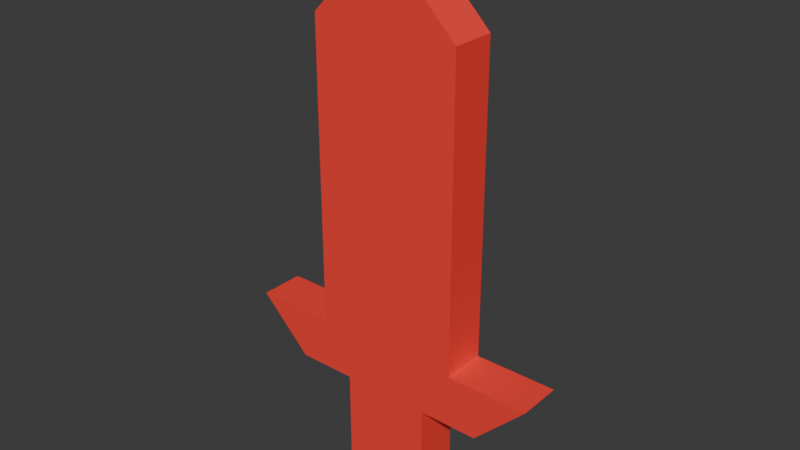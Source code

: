 # Source: sword.blend  (saved by Blender 4.1.24; exported with 4.5.12 LTS)
import bpy
from mathutils import Matrix  # noqa: F401  (used for matrix-valued properties, if any)

bpy.ops.wm.read_factory_settings(use_empty=True)
scene = bpy.context.scene
scene.name = 'Scene'

# ---- collections
col_collection = bpy.data.collections.new('Collection'); scene.collection.children.link(col_collection)

# ---- materials (node trees are filled in below, after node groups)
mat_material = bpy.data.materials.new('Material')
mat_material.alpha_threshold = 0.0
mat_material.use_transparent_shadow = False
mat_material.roughness = 0.5
mat_material.line_color = (0.0, 0.0, 0.0, 1.0)

# ---- material node trees
mat_material.use_nodes = True; mat_material.node_tree.nodes.clear()
_N = mat_material.node_tree.nodes; _L = mat_material.node_tree.links
n0 = _N.new('ShaderNodeOutputMaterial'); n0.name = 'Material Output'; n0.location = (300, 300)
n1 = _N.new('ShaderNodeBsdfPrincipled'); n1.name = 'Principled BSDF'; n1.location = (10, 300)
n1.inputs[0].default_value = (1.0, 0.05462, 0.04196, 1.0)
n1.inputs[3].default_value = 1.45
_L.new(n1.outputs[0], n0.inputs[0])
n0.is_active_output = True

# ---- world
world_world = bpy.data.worlds.new('World'); scene.world = world_world
world_world.use_nodes = True; world_world.node_tree.nodes.clear()
_N = world_world.node_tree.nodes; _L = world_world.node_tree.links
n0 = _N.new('ShaderNodeOutputWorld'); n0.name = 'World Output'; n0.location = (300, 300)
n1 = _N.new('ShaderNodeBackground'); n1.name = 'Background'; n1.location = (10, 300)
n1.inputs[0].default_value = (0.05088, 0.05088, 0.05088, 1.0)
_L.new(n1.outputs[0], n0.inputs[0])
n0.is_active_output = True
world_world.color = (0.05088, 0.05088, 0.05088)
world_world.use_sun_shadow = False
world_world.sun_shadow_jitter_overblur = 0.0

# ---- meshes
me_cube = bpy.data.meshes.new('Cube')
me_cube.from_pydata([(0.1, 0.03, 0.5), (0.06, 0.03, -0.1), (0.1, -0.03, 0.5), (0.06, -0.03, -0.1), (0.0, -0.03, 0.09), (0.0, 0.03, 0.09), (0.1, -0.03, 0.09), (0.1, 0.03, 0.09), (0.0, 0.03, -0.1), (0.0, -0.03, 0.6), (0.0, -0.03, -0.1), (0.0, 0.03, 0.6), (0.06, 0.03, 0.02), (0.06, -0.03, 0.02), (0.0, 0.03, 0.02), (0.0, -0.03, 0.02), (0.21, -0.03, 0.09), (0.21, 0.03, 0.09), (0.14, 0.03, 0.02), (0.14, -0.03, 0.02), (-0.1, 0.03, 0.5), (-0.06, 0.03, -0.1), (-0.1, -0.03, 0.5), (-0.06, -0.03, -0.1), (-0.1, -0.03, 0.09), (-0.1, 0.03, 0.09), (-0.06, 0.03, 0.02), (-0.06, -0.03, 0.02), (-0.21, -0.03, 0.09), (-0.21, 0.03, 0.09), (-0.14, 0.03, 0.02), (-0.14, -0.03, 0.02)], [], [(13, 12, 18, 19), (13, 6, 4, 15), (8, 14, 12, 1), (8, 1, 3, 10), (7, 0, 2, 6), (5, 11, 0, 7), (3, 13, 15, 10), (14, 5, 7, 12), (6, 2, 9, 4), (0, 11, 9, 2), (1, 12, 13, 3), (18, 17, 16, 19), (7, 6, 16, 17), (6, 13, 19, 16), (12, 7, 17, 18), (27, 31, 30, 26), (27, 15, 4, 24), (8, 21, 26, 14), (8, 10, 23, 21), (25, 24, 22, 20), (5, 25, 20, 11), (23, 10, 15, 27), (14, 26, 25, 5), (24, 4, 9, 22), (20, 22, 9, 11), (21, 23, 27, 26), (30, 31, 28, 29), (25, 29, 28, 24), (24, 28, 31, 27), (26, 30, 29, 25)])
_uv = me_cube.uv_layers.new(name='UVMap')
_uv.uv.foreach_set('vector', [0.425, 0.75, 0.425, 0.5, 0.425, 0.5, 0.425, 0.75, 0.425, 0.75, 0.475, 0.75, 0.475, 0.875, 0.425, 0.875, 0.375, 0.375, 0.425, 0.375, 0.425, 0.5, 0.375, 0.5, 0.25, 0.5, 0.375, 0.5, 0.375, 0.75, 0.25, 0.75, 0.475, 0.5, 0.625, 0.5, 0.625, 0.75, 0.475, 0.75, 0.475, 0.375, 0.625, 0.375, 0.625, 0.5, 0.475, 0.5, 0.375, 0.75, 0.425, 0.75, 0.425, 0.875, 0.375, 0.875, 0.425, 0.375, 0.475, 0.375, 0.475, 0.5, 0.425, 0.5, 0.475, 0.75, 0.625, 0.75, 0.625, 0.875, 0.475, 0.875, 0.625, 0.5, 0.75, 0.5, 0.75, 0.75, 0.625, 0.75, 0.375, 0.5, 0.425, 0.5, 0.425, 0.75, 0.375, 0.75, 0.425, 0.5, 0.475, 0.5, 0.475, 0.75, 0.425, 0.75, 0.475, 0.5, 0.475, 0.75, 0.475, 0.75, 0.475, 0.5, 0.475, 0.75, 0.425, 0.75, 0.425, 0.75, 0.475, 0.75, 0.425, 0.5, 0.475, 0.5, 0.475, 0.5, 0.425, 0.5, 0.425, 0.75, 0.425, 0.75, 0.425, 0.5, 0.425, 0.5, 0.425, 0.75, 0.425, 0.875, 0.475, 0.875, 0.475, 0.75, 0.375, 0.375, 0.375, 0.5, 0.425, 0.5, 0.425, 0.375, 0.25, 0.5, 0.25, 0.75, 0.375, 0.75, 0.375, 0.5, 0.475, 0.5, 0.475, 0.75, 0.625, 0.75, 0.625, 0.5, 0.475, 0.375, 0.475, 0.5, 0.625, 0.5, 0.625, 0.375, 0.375, 0.75, 0.375, 0.875, 0.425, 0.875, 0.425, 0.75, 0.425, 0.375, 0.425, 0.5, 0.475, 0.5, 0.475, 0.375, 0.475, 0.75, 0.475, 0.875, 0.625, 0.875, 0.625, 0.75, 0.625, 0.5, 0.625, 0.75, 0.75, 0.75, 0.75, 0.5, 0.375, 0.5, 0.375, 0.75, 0.425, 0.75, 0.425, 0.5, 0.425, 0.5, 0.425, 0.75, 0.475, 0.75, 0.475, 0.5, 0.475, 0.5, 0.475, 0.5, 0.475, 0.75, 0.475, 0.75, 0.475, 0.75, 0.475, 0.75, 0.425, 0.75, 0.425, 0.75, 0.425, 0.5, 0.425, 0.5, 0.475, 0.5, 0.475, 0.5])
me_cube.materials.append(mat_material)
me_cube.use_mirror_vertex_groups = False
me_cube.update()

# ---- objects
ob_cube = bpy.data.objects.new('Cube', me_cube)

# ---- transforms, parenting, visibility, modifiers, constraints
ob_cube.location = (0.0, 0.0, 0.0)
ob_cube.lock_rotations_4d = False
ob_cube.empty_display_type = 'ARROWS'
ob_cube.lineart.crease_threshold = 0.0

# ---- collection membership
col_collection.objects.link(ob_cube)

# ---- scene / render settings (as saved in the file)
scene.frame_start = 1; scene.frame_end = 250; scene.frame_set(1)
scene.render.engine = 'BLENDER_EEVEE_NEXT'
scene.cycles.sampling_pattern = 'TABULATED_SOBOL'
scene.eevee.ray_tracing_options.trace_max_roughness = 0.0
bpy.context.view_layer.update()

# ---- added for rendering (the .blend has no active camera and no usable light): camera, sun
cam_auto = bpy.data.cameras.new('AutoCamera')
cam_auto.lens = 50.0
cam_auto.sensor_width = 36.0
cam_auto.clip_end = 1000.0
ob_auto_camera = bpy.data.objects.new('AutoCamera', cam_auto)
scene.collection.objects.link(ob_auto_camera)
ob_auto_camera.location = (0.757329, -0.908795, 0.855863)
ob_auto_camera.rotation_euler = (1.09748, -7.21219e-08, 0.694738)
scene.camera = ob_auto_camera
light_auto_sun = bpy.data.lights.new('AutoSun', 'SUN')
light_auto_sun.energy = 3.0
light_auto_sun.angle = 0.0523599
ob_auto_sun = bpy.data.objects.new('AutoSun', light_auto_sun)
scene.collection.objects.link(ob_auto_sun)
ob_auto_sun.rotation_euler = (0.872665, 0.174533, 0.523599)
bpy.context.view_layer.update()
